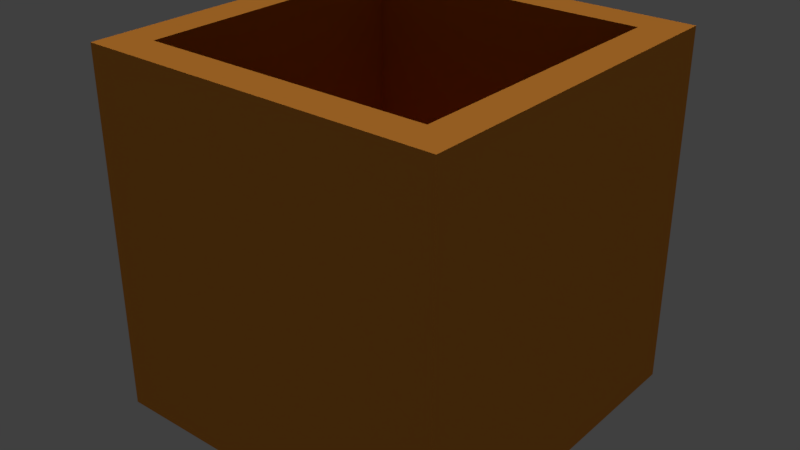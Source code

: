 # Source: box_01_mockup.blend  (saved by Blender 2.78.0; exported with 4.5.12 LTS)
import bpy
from mathutils import Matrix  # noqa: F401  (used for matrix-valued properties, if any)

bpy.ops.wm.read_factory_settings(use_empty=True)
scene = bpy.context.scene
scene.name = 'Scene'

# ---- collections
col_collection_1 = bpy.data.collections.new('Collection 1'); scene.collection.children.link(col_collection_1)

# ---- materials (node trees are filled in below, after node groups)
mat_box_01a_material = bpy.data.materials.new('box_01a_material')
mat_box_01a_material.alpha_threshold = 0.0
mat_box_01a_material.use_transparent_shadow = False
mat_box_01a_material.diffuse_color = (0.8, 0.2961, 0.04274, 1.0)
mat_box_01a_material.roughness = 0.5
mat_box_01a_material.specular_intensity = 0.0
mat_box_01b_material = bpy.data.materials.new('box_01b_material')
mat_box_01b_material.alpha_threshold = 0.0
mat_box_01b_material.use_transparent_shadow = False
mat_box_01b_material.diffuse_color = (0.4869, 0.1319, 0.003822, 1.0)
mat_box_01b_material.roughness = 0.5
mat_box_01b_material.specular_intensity = 0.0

# ---- material node trees

# ---- world
world_world = bpy.data.worlds.new('World'); scene.world = world_world
world_world.color = (0.05088, 0.05088, 0.05088)
world_world.use_sun_shadow = False
world_world.sun_shadow_jitter_overblur = 0.0
world_world.cycles.sampling_method = 'MANUAL'

# ---- lights
light_hemi_001 = bpy.data.lights.new('Hemi.001', 'SUN')
light_hemi_001.transmission_factor = 0.0
light_hemi_001.angle = 0.1993
light_hemi_001.energy = 0.5
light_hemi_001.shadow_buffer_clip_start = 0.5
light_hemi_001.shadow_soft_size = 0.1
light_hemi_001.shadow_cascade_max_distance = 1000.0
light_hemi = bpy.data.lights.new('Hemi', 'SUN')
light_hemi.transmission_factor = 0.0
light_hemi.angle = 0.1993
light_hemi.energy = 1.0
light_hemi.shadow_buffer_clip_start = 0.5
light_hemi.shadow_soft_size = 0.1
light_hemi.shadow_cascade_max_distance = 1000.0

# ---- meshes
me_cube = bpy.data.meshes.new('Cube')
me_cube.from_pydata([(-0.25, -0.25, -0.25), (-0.25, -0.25, 0.25), (-0.25, 0.25, -0.25), (-0.25, 0.25, 0.25), (0.25, -0.25, -0.25), (0.25, -0.25, 0.25), (0.25, 0.25, -0.25), (0.25, 0.25, 0.25), (-0.2, -0.2, 0.25), (-0.2, 0.2, 0.25), (0.2, 0.2, 0.25), (0.2, -0.2, 0.25), (-0.2, -0.2, -0.1396), (-0.2, 0.2, -0.1396), (0.2, 0.2, -0.1396), (0.2, -0.2, -0.1396)], [], [(0, 1, 3, 2), (2, 3, 7, 6), (6, 7, 5, 4), (4, 5, 1, 0), (2, 6, 4, 0), (3, 1, 8, 9), (8, 11, 15, 12), (1, 5, 11, 8), (7, 3, 9, 10), (5, 7, 10, 11), (14, 13, 12, 15), (10, 9, 13, 14), (11, 10, 14, 15), (9, 8, 12, 13)])
me_cube.polygons.foreach_set('material_index', [0, 0, 0, 0, 0, 0, 1, 0, 0, 0, 1, 1, 1, 1])
me_cube.materials.append(mat_box_01a_material)
me_cube.materials.append(mat_box_01b_material)
me_cube.use_remesh_preserve_volume = False
me_cube.use_remesh_preserve_attributes = False
me_cube.use_mirror_vertex_groups = False
me_cube.update()

# ---- objects
ob_cube = bpy.data.objects.new('Cube', me_cube)
ob_bottom_light = bpy.data.objects.new('bottom_light', light_hemi_001)
ob_top_height = bpy.data.objects.new('top_height', light_hemi)

# ---- transforms, parenting, visibility, modifiers, constraints
ob_cube.location = (0.0, 0.0, 0.25)
ob_cube.lineart.crease_threshold = 0.0
ob_bottom_light.location = (0.0, 0.0, -100.0)
ob_bottom_light.rotation_euler = (0.0, 3.142, 0.0)
ob_bottom_light.hide_viewport = True
ob_bottom_light.hide_select = True
ob_bottom_light.lineart.crease_threshold = 0.0
ob_top_height.location = (0.0, 0.0, 100.0)
ob_top_height.hide_viewport = True
ob_top_height.hide_select = True
ob_top_height.lineart.crease_threshold = 0.0

# ---- collection membership
col_collection_1.objects.link(ob_cube)
col_collection_1.objects.link(ob_bottom_light)
col_collection_1.objects.link(ob_top_height)

# ---- scene / render settings (as saved in the file)
scene.frame_start = 1; scene.frame_end = 250; scene.frame_set(1)
scene.render.engine = 'BLENDER_EEVEE_NEXT'
scene.render.resolution_percentage = 50
scene.render.dither_intensity = 0.0
scene.cycles.use_denoising = False
scene.cycles.samples = 128
scene.cycles.sampling_pattern = 'TABULATED_SOBOL'
scene.cycles.light_sampling_threshold = 0.0
scene.cycles.use_adaptive_sampling = False
scene.cycles.use_light_tree = False
scene.cycles.blur_glossy = 0.0
scene.cycles.sample_clamp_indirect = 0.0
scene.view_settings.view_transform = 'Standard'
bpy.context.view_layer.update()

# ---- added for rendering (the .blend has no active camera): camera
cam_auto = bpy.data.cameras.new('AutoCamera')
cam_auto.lens = 50.0
cam_auto.sensor_width = 36.0
cam_auto.clip_end = 1000.0
ob_auto_camera = bpy.data.objects.new('AutoCamera', cam_auto)
scene.collection.objects.link(ob_auto_camera)
ob_auto_camera.location = (0.801268, -0.961522, 0.891014)
ob_auto_camera.rotation_euler = (1.09748, -7.21219e-08, 0.694738)
scene.camera = ob_auto_camera
bpy.context.view_layer.update()
